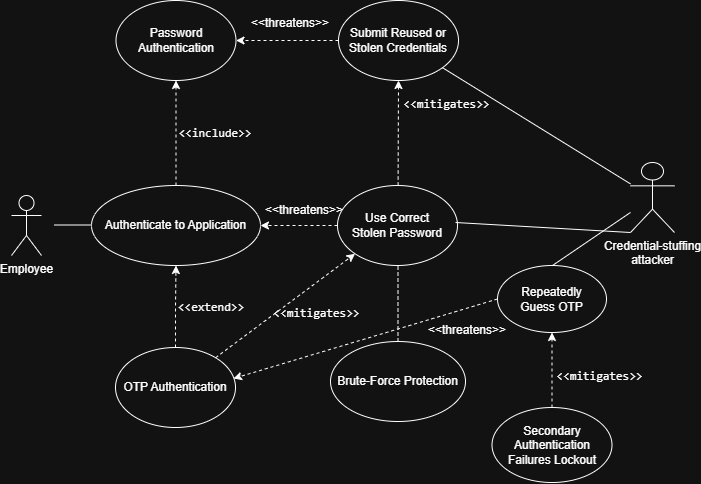

The diagram above was exported from draw.io. Its source (the exported page's mxGraphModel, read from the mxfile embedded in the PNG):
<mxGraphModel dx="685" dy="1218" grid="0" gridSize="10" guides="1" tooltips="1" connect="1" arrows="1" fold="1" page="1" pageScale="1" pageWidth="850" pageHeight="1100" math="0" shadow="0">
  <root>
    <mxCell id="0" />
    <mxCell id="1" parent="0" />
    <mxCell id="SSoZlEEdxV4zL4xD8buy-2" parent="1" style="shape=umlActor;verticalLabelPosition=bottom;verticalAlign=top;html=1;outlineConnect=0;fillColor=#FFFFFF;" value="Employee" vertex="1">
      <mxGeometry height="60" width="30" x="106" y="370" as="geometry" />
    </mxCell>
    <mxCell id="SSoZlEEdxV4zL4xD8buy-3" edge="1" parent="1" style="endArrow=none;html=1;" value="">
      <mxGeometry height="50" relative="1" width="50" as="geometry">
        <mxPoint x="149" y="399.5" as="sourcePoint" />
        <mxPoint x="210" y="399.5" as="targetPoint" />
      </mxGeometry>
    </mxCell>
    <mxCell id="NqPXiPG1iqFXpMM910vU-23" edge="1" parent="1" source="SSoZlEEdxV4zL4xD8buy-4" style="edgeStyle=orthogonalEdgeStyle;rounded=0;orthogonalLoop=1;jettySize=auto;html=1;dashed=1;" target="okeo2Aa4OqrN3XAgRoa3-1" value="">
      <mxGeometry relative="1" as="geometry" />
    </mxCell>
    <mxCell id="SSoZlEEdxV4zL4xD8buy-4" parent="1" style="ellipse;whiteSpace=wrap;html=1;fillColor=#FFFFFF;" value="Authenticate to Application" vertex="1">
      <mxGeometry height="80" width="169" x="186" y="360" as="geometry" />
    </mxCell>
    <mxCell id="NqPXiPG1iqFXpMM910vU-20" edge="1" parent="1" source="SSoZlEEdxV4zL4xD8buy-5" style="edgeStyle=orthogonalEdgeStyle;rounded=0;orthogonalLoop=1;jettySize=auto;html=1;dashed=1;" value="">
      <mxGeometry relative="1" as="geometry">
        <mxPoint x="270.5" y="440" as="targetPoint" />
      </mxGeometry>
    </mxCell>
    <mxCell id="SSoZlEEdxV4zL4xD8buy-5" parent="1" style="ellipse;whiteSpace=wrap;html=1;fillColor=#FFFFFF;" value="OTP Authentication" vertex="1">
      <mxGeometry height="80" width="120" x="210" y="522" as="geometry" />
    </mxCell>
    <mxCell id="okeo2Aa4OqrN3XAgRoa3-1" parent="1" style="ellipse;whiteSpace=wrap;html=1;" value="Password Authentication" vertex="1">
      <mxGeometry height="80" width="120" x="210.5" y="175" as="geometry" />
    </mxCell>
    <mxCell id="NqPXiPG1iqFXpMM910vU-1" parent="1" style="text;html=1;whiteSpace=wrap;strokeColor=none;fillColor=none;align=center;verticalAlign=middle;rounded=0;" value="&lt;pre dir=&quot;ltr&quot;&gt;&lt;code&gt;&amp;lt;&amp;lt;include&amp;gt;&amp;gt;&lt;/code&gt;&lt;/pre&gt;&lt;p&gt;&lt;/p&gt;" vertex="1">
      <mxGeometry height="30" width="60" x="280" y="293" as="geometry" />
    </mxCell>
    <mxCell id="NqPXiPG1iqFXpMM910vU-15" edge="1" parent="1" source="NqPXiPG1iqFXpMM910vU-14" style="edgeStyle=orthogonalEdgeStyle;rounded=0;orthogonalLoop=1;jettySize=auto;html=1;dashed=1;" target="okeo2Aa4OqrN3XAgRoa3-1" value="">
      <mxGeometry relative="1" as="geometry" />
    </mxCell>
    <mxCell id="NqPXiPG1iqFXpMM910vU-14" parent="1" style="ellipse;whiteSpace=wrap;html=1;" value="&lt;div&gt;Submit Reused or&lt;/div&gt;&lt;div&gt;Stolen Credentials&lt;/div&gt;" vertex="1">
      <mxGeometry height="80" width="120" x="433" y="175" as="geometry" />
    </mxCell>
    <mxCell id="NqPXiPG1iqFXpMM910vU-17" edge="1" parent="1" source="NqPXiPG1iqFXpMM910vU-16" style="edgeStyle=orthogonalEdgeStyle;rounded=0;orthogonalLoop=1;jettySize=auto;html=1;exitX=0.5;exitY=0;exitDx=0;exitDy=0;entryX=0.5;entryY=1;entryDx=0;entryDy=0;dashed=1;" target="NqPXiPG1iqFXpMM910vU-14">
      <mxGeometry relative="1" as="geometry" />
    </mxCell>
    <mxCell id="NqPXiPG1iqFXpMM910vU-16" parent="1" style="ellipse;whiteSpace=wrap;html=1;" value="Brute-Force Protection" vertex="1">
      <mxGeometry height="80" width="135" x="425" y="516" as="geometry" />
    </mxCell>
    <mxCell id="NqPXiPG1iqFXpMM910vU-18" parent="1" style="text;html=1;whiteSpace=wrap;strokeColor=none;fillColor=none;align=center;verticalAlign=middle;rounded=0;" value="&lt;pre dir=&quot;ltr&quot;&gt;&lt;code&gt;&amp;lt;&amp;lt;mitigates&amp;gt;&amp;gt;&lt;/code&gt;&lt;/pre&gt;&lt;p&gt;&lt;/p&gt;" vertex="1">
      <mxGeometry height="15" width="43" x="520" y="271" as="geometry" />
    </mxCell>
    <mxCell id="NqPXiPG1iqFXpMM910vU-22" parent="1" style="text;html=1;whiteSpace=wrap;strokeColor=none;fillColor=none;align=center;verticalAlign=middle;rounded=0;" value="&lt;pre dir=&quot;ltr&quot;&gt;&lt;code&gt;&amp;lt;&amp;lt;extend&amp;gt;&amp;gt;&lt;/code&gt;&lt;/pre&gt;" vertex="1">
      <mxGeometry height="27" width="60" x="276" y="468" as="geometry" />
    </mxCell>
    <mxCell id="NqPXiPG1iqFXpMM910vU-24" parent="1" style="shape=umlActor;verticalLabelPosition=bottom;verticalAlign=top;html=1;outlineConnect=0;fillColor=#FFFFFF;" value="&lt;div&gt;Credential-stuffing&lt;/div&gt;&lt;div&gt;attacker&lt;/div&gt;" vertex="1">
      <mxGeometry height="70" width="44" x="725" y="337" as="geometry" />
    </mxCell>
    <mxCell id="NqPXiPG1iqFXpMM910vU-26" edge="1" parent="1" source="NqPXiPG1iqFXpMM910vU-24" style="endArrow=none;html=1;rounded=0;endFill=0;" target="NqPXiPG1iqFXpMM910vU-14" value="">
      <mxGeometry height="50" relative="1" width="50" as="geometry">
        <mxPoint x="599" y="293" as="sourcePoint" />
        <mxPoint x="649" y="243" as="targetPoint" />
      </mxGeometry>
    </mxCell>
    <mxCell id="NqPXiPG1iqFXpMM910vU-27" parent="1" style="text;html=1;whiteSpace=wrap;strokeColor=none;fillColor=none;align=center;verticalAlign=middle;rounded=0;" value="&amp;lt;&amp;lt;threatens&amp;gt;&amp;gt;" vertex="1">
      <mxGeometry height="30" width="60" x="355" y="183" as="geometry" />
    </mxCell>
    <mxCell id="NqPXiPG1iqFXpMM910vU-31" edge="1" parent="1" source="NqPXiPG1iqFXpMM910vU-28" style="edgeStyle=orthogonalEdgeStyle;rounded=0;orthogonalLoop=1;jettySize=auto;html=1;dashed=1;" target="SSoZlEEdxV4zL4xD8buy-4" value="">
      <mxGeometry relative="1" as="geometry" />
    </mxCell>
    <mxCell id="NqPXiPG1iqFXpMM910vU-28" parent="1" style="ellipse;whiteSpace=wrap;html=1;" value="&lt;div&gt;Use Correct&lt;/div&gt;&lt;div&gt;Stolen Password&lt;/div&gt;" vertex="1">
      <mxGeometry height="80" width="120" x="432" y="360" as="geometry" />
    </mxCell>
    <mxCell id="NqPXiPG1iqFXpMM910vU-29" edge="1" parent="1" source="SSoZlEEdxV4zL4xD8buy-5" style="endArrow=classic;html=1;rounded=0;dashed=1;entryX=0;entryY=1;entryDx=0;entryDy=0;" target="NqPXiPG1iqFXpMM910vU-28" value="">
      <mxGeometry height="50" relative="1" width="50" as="geometry">
        <mxPoint x="404" y="465" as="sourcePoint" />
        <mxPoint x="454" y="415" as="targetPoint" />
      </mxGeometry>
    </mxCell>
    <mxCell id="NqPXiPG1iqFXpMM910vU-30" parent="1" style="text;html=1;whiteSpace=wrap;strokeColor=none;fillColor=none;align=center;verticalAlign=middle;rounded=0;" value="&lt;pre dir=&quot;ltr&quot;&gt;&lt;code&gt;&amp;lt;&amp;lt;mitigates&amp;gt;&amp;gt;&lt;/code&gt;&lt;/pre&gt;&lt;p&gt;&lt;/p&gt;" vertex="1">
      <mxGeometry height="15" width="43" x="390" y="480" as="geometry" />
    </mxCell>
    <mxCell id="NqPXiPG1iqFXpMM910vU-32" parent="1" style="text;html=1;whiteSpace=wrap;strokeColor=none;fillColor=none;align=center;verticalAlign=middle;rounded=0;" value="&amp;lt;&amp;lt;threatens&amp;gt;&amp;gt;" vertex="1">
      <mxGeometry height="30" width="60" x="369" y="370" as="geometry" />
    </mxCell>
    <mxCell id="NqPXiPG1iqFXpMM910vU-34" edge="1" parent="1" source="NqPXiPG1iqFXpMM910vU-24" style="endArrow=none;html=1;rounded=0;exitX=0;exitY=1;exitDx=0;exitDy=0;exitPerimeter=0;endFill=0;" value="">
      <mxGeometry height="50" relative="1" width="50" as="geometry">
        <mxPoint x="673" y="436" as="sourcePoint" />
        <mxPoint x="550" y="397" as="targetPoint" />
      </mxGeometry>
    </mxCell>
    <mxCell id="NqPXiPG1iqFXpMM910vU-35" parent="1" style="ellipse;whiteSpace=wrap;html=1;" value="&lt;div&gt;Repeatedly&lt;/div&gt;&lt;div&gt;Guess OTP&lt;/div&gt;" vertex="1">
      <mxGeometry height="67" width="109" x="592" y="440" as="geometry" />
    </mxCell>
    <mxCell id="NqPXiPG1iqFXpMM910vU-37" edge="1" parent="1" source="NqPXiPG1iqFXpMM910vU-36" style="edgeStyle=orthogonalEdgeStyle;rounded=0;orthogonalLoop=1;jettySize=auto;html=1;dashed=1;" target="NqPXiPG1iqFXpMM910vU-35" value="">
      <mxGeometry relative="1" as="geometry" />
    </mxCell>
    <mxCell id="NqPXiPG1iqFXpMM910vU-36" parent="1" style="ellipse;whiteSpace=wrap;html=1;" value="&lt;div&gt;Secondary Authentication&lt;/div&gt;&lt;div&gt;Failures Lockout&lt;/div&gt;" vertex="1">
      <mxGeometry height="75" width="120" x="586.5" y="582" as="geometry" />
    </mxCell>
    <mxCell id="NqPXiPG1iqFXpMM910vU-38" edge="1" parent="1" style="endArrow=none;html=1;rounded=0;endFill=0;" target="NqPXiPG1iqFXpMM910vU-24" value="">
      <mxGeometry height="50" relative="1" width="50" as="geometry">
        <mxPoint x="647" y="440" as="sourcePoint" />
        <mxPoint x="697" y="390" as="targetPoint" />
      </mxGeometry>
    </mxCell>
    <mxCell id="NqPXiPG1iqFXpMM910vU-39" edge="1" parent="1" source="NqPXiPG1iqFXpMM910vU-35" style="endArrow=classic;html=1;rounded=0;exitX=0;exitY=0.5;exitDx=0;exitDy=0;entryX=0.983;entryY=0.388;entryDx=0;entryDy=0;entryPerimeter=0;dashed=1;" target="SSoZlEEdxV4zL4xD8buy-5" value="">
      <mxGeometry height="50" relative="1" width="50" as="geometry">
        <mxPoint x="446" y="347" as="sourcePoint" />
        <mxPoint x="496" y="297" as="targetPoint" />
      </mxGeometry>
    </mxCell>
    <mxCell id="NqPXiPG1iqFXpMM910vU-40" parent="1" style="text;html=1;whiteSpace=wrap;strokeColor=none;fillColor=none;align=center;verticalAlign=middle;rounded=0;" value="&amp;lt;&amp;lt;threatens&amp;gt;&amp;gt;" vertex="1">
      <mxGeometry height="30" width="60" x="532" y="490" as="geometry" />
    </mxCell>
    <mxCell id="NqPXiPG1iqFXpMM910vU-41" parent="1" style="text;html=1;whiteSpace=wrap;strokeColor=none;fillColor=none;align=center;verticalAlign=middle;rounded=0;" value="&lt;pre dir=&quot;ltr&quot;&gt;&lt;code&gt;&amp;lt;&amp;lt;mitigates&amp;gt;&amp;gt;&lt;/code&gt;&lt;/pre&gt;&lt;p&gt;&lt;/p&gt;" vertex="1">
      <mxGeometry height="15" width="43" x="673" y="543" as="geometry" />
    </mxCell>
  </root>
</mxGraphModel>